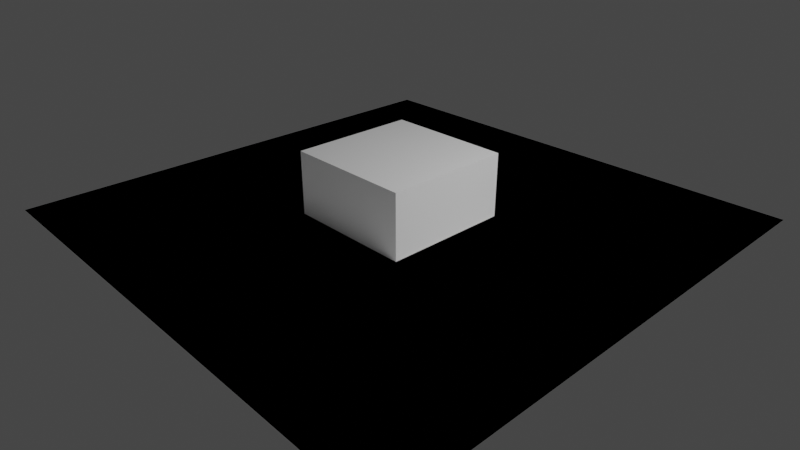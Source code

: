 # Source: motion_tracking_0711.blend  (saved by Blender 2.80.75; exported with 4.5.12 LTS)
import bpy
from mathutils import Matrix  # noqa: F401  (used for matrix-valued properties, if any)

bpy.ops.wm.read_factory_settings(use_empty=True)
scene = bpy.context.scene
scene.name = 'Scene'

# ---- collections
col_foreground = bpy.data.collections.new('foreground'); scene.collection.children.link(col_foreground)
col_background = bpy.data.collections.new('background'); scene.collection.children.link(col_background)

# ---- materials (node trees are filled in below, after node groups)
mat_material = bpy.data.materials.new('Material')
mat_material.alpha_threshold = 0.0
mat_material.use_transparent_shadow = False
mat_material.roughness = 0.5
mat_material.line_color = (0.0, 0.0, 0.0, 1.0)

# ---- material node trees
mat_material.use_nodes = True; mat_material.node_tree.nodes.clear()
_N = mat_material.node_tree.nodes; _L = mat_material.node_tree.links
n0 = _N.new('ShaderNodeOutputMaterial'); n0.name = 'Material Output'; n0.location = (300, 300)
n1 = _N.new('ShaderNodeBsdfPrincipled'); n1.name = 'Principled BSDF'; n1.location = (10, 300)
n1.distribution = 'GGX'
n1.subsurface_method = 'BURLEY'
n1.inputs[3].default_value = 1.45
n1.inputs[27].default_value = (0.0, 0.0, 0.0, 1.0)
n1.inputs[28].default_value = 1.0
_L.new(n1.outputs[0], n0.inputs[0])
n0.is_active_output = True

# ---- world
world_world = bpy.data.worlds.new('World'); scene.world = world_world
world_world.use_nodes = True; world_world.node_tree.nodes.clear()
_N = world_world.node_tree.nodes; _L = world_world.node_tree.links
n0 = _N.new('ShaderNodeOutputWorld'); n0.name = 'World Output'; n0.location = (300, 300)
n1 = _N.new('ShaderNodeBackground'); n1.name = 'Background'; n1.location = (10, 300)
n1.inputs[0].default_value = (0.05088, 0.05088, 0.05088, 1.0)
_L.new(n1.outputs[0], n0.inputs[0])
n0.is_active_output = True
world_world.color = (0.05088, 0.05088, 0.05088)
world_world.use_sun_shadow = False
world_world.sun_shadow_jitter_overblur = 0.0
world_world.light_settings.ao_factor = 0.05
world_world.light_settings.distance = 1.0

# ---- cameras
cam_camera = bpy.data.cameras.new('Camera')
cam_camera.clip_end = 100.0
cam_camera.lens = 33.07
cam_camera.sensor_width = 35.0
cam_camera.ortho_scale = 7.314
cam_camera.shift_x = 0.0003791
cam_camera.shift_y = -0.007341
cam_camera.show_background_images = True
cam_camera.dof.focus_distance = 0.0
cam_camera.dof.aperture_fstop = 128.0

# ---- lights
light_light = bpy.data.lights.new('Light', 'POINT')
light_light.transmission_factor = 0.0
light_light.cutoff_distance = 30.0
light_light.energy = 1000.0
light_light.shadow_buffer_clip_start = 1.001
light_light.shadow_soft_size = 0.1
light_light.shadow_maximum_resolution = 0.006
light_light.use_absolute_resolution = True

# ---- meshes
me_cube = bpy.data.meshes.new('Cube')
me_cube.from_pydata([(1.0, 1.0, 1.0), (1.0, 1.0, -1.0), (1.0, -1.0, 1.0), (1.0, -1.0, -1.0), (-1.0, 1.0, 1.0), (-1.0, 1.0, -1.0), (-1.0, -1.0, 1.0), (-1.0, -1.0, -1.0)], [], [(0, 4, 6, 2), (3, 2, 6, 7), (7, 6, 4, 5), (5, 1, 3, 7), (1, 0, 2, 3), (5, 4, 0, 1)])
_uv = me_cube.uv_layers.new(name='UVMap')
_uv.uv.foreach_set('vector', [0.375, 0.0, 0.625, 0.0, 0.625, 0.25, 0.375, 0.25, 0.375, 0.25, 0.625, 0.25, 0.625, 0.5, 0.375, 0.5, 0.375, 0.5, 0.625, 0.5, 0.625, 0.75, 0.375, 0.75, 0.375, 0.75, 0.625, 0.75, 0.625, 1.0, 0.375, 1.0, 0.125, 0.5, 0.375, 0.5, 0.375, 0.75, 0.125, 0.75, 0.625, 0.5, 0.875, 0.5, 0.875, 0.75, 0.625, 0.75])
me_cube.materials.append(mat_material)
me_cube.use_remesh_preserve_volume = False
me_cube.use_remesh_preserve_attributes = False
me_cube.use_mirror_vertex_groups = False
me_cube.update()
me_ground = bpy.data.meshes.new('Ground')
me_ground.from_pydata([(-4.0, -4.0, 0.0), (4.0, -4.0, 0.0), (4.0, 4.0, 0.0), (-4.0, 4.0, 0.0)], [], [(0, 1, 2, 3)])
me_ground.use_remesh_preserve_volume = False
me_ground.use_remesh_preserve_attributes = False
me_ground.use_mirror_vertex_groups = False
me_ground.update()

# ---- objects
ob_cube = bpy.data.objects.new('Cube', me_cube)
ob_light = bpy.data.objects.new('Light', light_light)
ob_camera = bpy.data.objects.new('Camera', cam_camera)
ob_ground = bpy.data.objects.new('Ground', me_ground)

# ---- transforms, parenting, visibility, modifiers, constraints
ob_cube.location = (0.0, 0.0, 0.0)
ob_cube.lock_rotations_4d = False
ob_cube.empty_display_type = 'ARROWS'
ob_cube.lineart.crease_threshold = 0.0
ob_light.location = (4.076, 1.005, 5.904)
ob_light.rotation_euler = (0.6503, 0.05522, 1.866)
ob_light.lock_rotations_4d = False
ob_light.empty_display_type = 'ARROWS'
ob_light.color = (0.0, 0.0, 0.0, 0.0)
ob_light.lineart.crease_threshold = 0.0
ob_camera.location = (7.359, -6.926, 4.958)
ob_camera.rotation_euler = (1.109, 0.0, 0.8149)
ob_camera.lock_rotations_4d = False
ob_camera.empty_display_type = 'ARROWS'
ob_camera.color = (0.0, 0.0, 0.0, 0.0)
ob_camera.display_type = 'WIRE'
ob_camera.lineart.crease_threshold = 0.0
_c = ob_camera.constraints.new('CAMERA_SOLVER'); _c.name = 'Camera Solver'
ob_ground.location = (0.0, 0.0, 0.0)
ob_ground.is_shadow_catcher = True
ob_ground.lineart.crease_threshold = 0.0

# ---- collection membership
col_foreground.objects.link(ob_cube)
col_foreground.objects.link(ob_light)
col_foreground.objects.link(ob_camera)
col_background.objects.link(ob_ground)
def _layer_coll(name, lc=None):
    lc = lc or bpy.context.view_layer.layer_collection
    for c in lc.children:
        if c.name == name: return c
        r = _layer_coll(name, c)
        if r: return r
_layer_coll('background').holdout = True

# ---- scene / render settings (as saved in the file)
scene.camera = ob_camera
scene.frame_start = 1; scene.frame_end = 77; scene.frame_set(32)
scene.render.engine = 'BLENDER_EEVEE_NEXT'
scene.cycles.use_denoising = False
scene.cycles.samples = 128
scene.cycles.sampling_pattern = 'TABULATED_SOBOL'
scene.cycles.use_adaptive_sampling = False
scene.cycles.use_light_tree = False
scene.view_settings.view_transform = 'Filmic'
bpy.context.view_layer.update()
